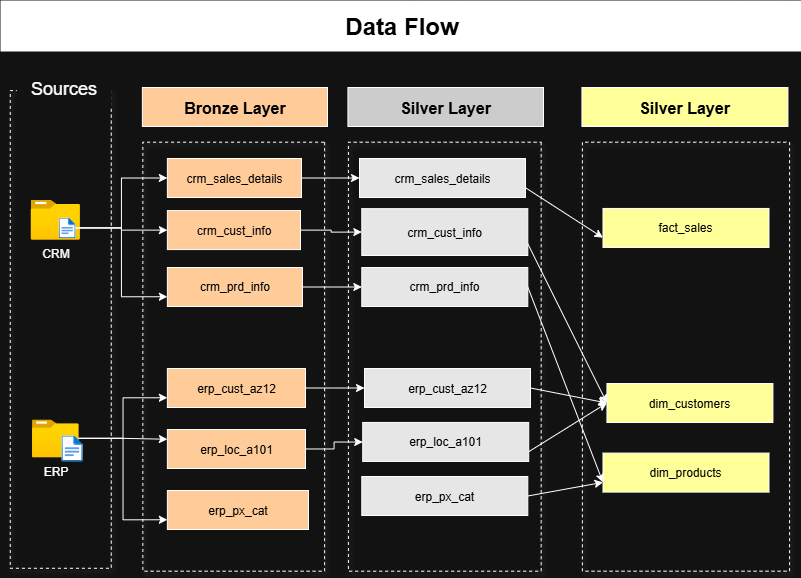

The diagram above was exported from draw.io. Its source (the exported page's mxGraphModel, read from the mxfile embedded in the PNG):
<mxGraphModel dx="1311" dy="573" grid="0" gridSize="10" guides="0" tooltips="1" connect="0" arrows="0" fold="1" page="1" pageScale="1" pageWidth="827" pageHeight="1169" math="0" shadow="0">
  <root>
    <mxCell id="0" />
    <mxCell id="1" parent="0" />
    <mxCell id="b25t2AOWa6kVT0m6Js2y-1" value="" style="rounded=0;whiteSpace=wrap;html=1;rotation=90;fillColor=none;dashed=1;strokeColor=light-dark(#000000,#FFFFFF);glass=0;shadow=1;strokeWidth=1;" vertex="1" parent="1">
      <mxGeometry x="-165.56" y="286.44" width="477.66" height="101.01" as="geometry" />
    </mxCell>
    <mxCell id="b25t2AOWa6kVT0m6Js2y-2" value="Sources" style="rounded=0;whiteSpace=wrap;html=1;dashed=1;fillColor=default;strokeColor=none;fontSize=18;" vertex="1" parent="1">
      <mxGeometry x="29.335" y="76" width="95" height="40" as="geometry" />
    </mxCell>
    <mxCell id="b25t2AOWa6kVT0m6Js2y-3" value="CRM" style="image;aspect=fixed;html=1;points=[];align=center;fontSize=12;image=img/lib/azure2/general/Folder_Blank.svg;" vertex="1" parent="1">
      <mxGeometry x="43.134999999999984" y="207.15999999999994" width="49.29" height="40" as="geometry" />
    </mxCell>
    <mxCell id="b25t2AOWa6kVT0m6Js2y-50" style="edgeStyle=orthogonalEdgeStyle;rounded=0;orthogonalLoop=1;jettySize=auto;html=1;entryX=0;entryY=0.5;entryDx=0;entryDy=0;" edge="1" parent="1" source="b25t2AOWa6kVT0m6Js2y-4" target="b25t2AOWa6kVT0m6Js2y-10">
      <mxGeometry relative="1" as="geometry" />
    </mxCell>
    <mxCell id="b25t2AOWa6kVT0m6Js2y-51" style="edgeStyle=orthogonalEdgeStyle;rounded=0;orthogonalLoop=1;jettySize=auto;html=1;" edge="1" parent="1" source="b25t2AOWa6kVT0m6Js2y-4" target="b25t2AOWa6kVT0m6Js2y-11">
      <mxGeometry relative="1" as="geometry" />
    </mxCell>
    <mxCell id="b25t2AOWa6kVT0m6Js2y-52" style="edgeStyle=orthogonalEdgeStyle;rounded=0;orthogonalLoop=1;jettySize=auto;html=1;entryX=0;entryY=0.75;entryDx=0;entryDy=0;" edge="1" parent="1" source="b25t2AOWa6kVT0m6Js2y-4" target="b25t2AOWa6kVT0m6Js2y-12">
      <mxGeometry relative="1" as="geometry" />
    </mxCell>
    <mxCell id="b25t2AOWa6kVT0m6Js2y-4" value="" style="image;aspect=fixed;html=1;points=[];align=center;fontSize=12;image=img/lib/azure2/general/File.svg;" vertex="1" parent="1">
      <mxGeometry x="71.22" y="225.11" width="16.79" height="20.68" as="geometry" />
    </mxCell>
    <mxCell id="b25t2AOWa6kVT0m6Js2y-53" style="edgeStyle=orthogonalEdgeStyle;rounded=0;orthogonalLoop=1;jettySize=auto;html=1;entryX=0;entryY=0.75;entryDx=0;entryDy=0;" edge="1" parent="1" source="b25t2AOWa6kVT0m6Js2y-5" target="b25t2AOWa6kVT0m6Js2y-17">
      <mxGeometry relative="1" as="geometry" />
    </mxCell>
    <mxCell id="b25t2AOWa6kVT0m6Js2y-54" style="edgeStyle=orthogonalEdgeStyle;rounded=0;orthogonalLoop=1;jettySize=auto;html=1;entryX=0;entryY=0.25;entryDx=0;entryDy=0;" edge="1" parent="1" source="b25t2AOWa6kVT0m6Js2y-5" target="b25t2AOWa6kVT0m6Js2y-18">
      <mxGeometry relative="1" as="geometry" />
    </mxCell>
    <mxCell id="b25t2AOWa6kVT0m6Js2y-55" style="edgeStyle=orthogonalEdgeStyle;rounded=0;orthogonalLoop=1;jettySize=auto;html=1;entryX=0;entryY=0.75;entryDx=0;entryDy=0;" edge="1" parent="1" source="b25t2AOWa6kVT0m6Js2y-5" target="b25t2AOWa6kVT0m6Js2y-19">
      <mxGeometry relative="1" as="geometry" />
    </mxCell>
    <mxCell id="b25t2AOWa6kVT0m6Js2y-5" value="ERP" style="image;aspect=fixed;html=1;points=[];align=center;fontSize=12;image=img/lib/azure2/general/Folder_Blank.svg;" vertex="1" parent="1">
      <mxGeometry x="44.434999999999995" y="426.94000000000005" width="46.7" height="37.9" as="geometry" />
    </mxCell>
    <mxCell id="b25t2AOWa6kVT0m6Js2y-6" value="" style="image;aspect=fixed;html=1;points=[];align=center;fontSize=12;image=img/lib/azure2/general/File.svg;" vertex="1" parent="1">
      <mxGeometry x="73.93499999999997" y="442.84" width="21.19" height="26.11" as="geometry" />
    </mxCell>
    <mxCell id="b25t2AOWa6kVT0m6Js2y-9" value="" style="rounded=0;whiteSpace=wrap;html=1;rotation=90;fillColor=none;dashed=1;strokeColor=light-dark(#000000,#FFFFFF);glass=0;shadow=1;strokeWidth=1;" vertex="1" parent="1">
      <mxGeometry x="31.74" y="273.31" width="428.98" height="181.78" as="geometry" />
    </mxCell>
    <mxCell id="b25t2AOWa6kVT0m6Js2y-56" style="edgeStyle=orthogonalEdgeStyle;rounded=0;orthogonalLoop=1;jettySize=auto;html=1;" edge="1" parent="1" source="b25t2AOWa6kVT0m6Js2y-10" target="b25t2AOWa6kVT0m6Js2y-27">
      <mxGeometry relative="1" as="geometry" />
    </mxCell>
    <mxCell id="b25t2AOWa6kVT0m6Js2y-10" value="&lt;font style=&quot;color: light-dark(rgb(186, 0, 0), rgb(0, 0, 0));&quot;&gt;crm_sales_details&lt;/font&gt;" style="whiteSpace=wrap;html=1;fillColor=light-dark(#FFFFFF,#FFCC99);" vertex="1" parent="1">
      <mxGeometry x="179.87" y="166" width="134.13" height="39" as="geometry" />
    </mxCell>
    <mxCell id="b25t2AOWa6kVT0m6Js2y-57" style="edgeStyle=orthogonalEdgeStyle;rounded=0;orthogonalLoop=1;jettySize=auto;html=1;entryX=0;entryY=0.5;entryDx=0;entryDy=0;" edge="1" parent="1" source="b25t2AOWa6kVT0m6Js2y-11" target="b25t2AOWa6kVT0m6Js2y-28">
      <mxGeometry relative="1" as="geometry" />
    </mxCell>
    <mxCell id="b25t2AOWa6kVT0m6Js2y-11" value="&lt;font style=&quot;color: light-dark(rgb(0, 0, 0), rgb(0, 0, 0));&quot;&gt;crm_cust_info&lt;/font&gt;" style="whiteSpace=wrap;html=1;fillColor=light-dark(#FFFFFF,#FFCC99);" vertex="1" parent="1">
      <mxGeometry x="179.87" y="218.07999999999998" width="133.13" height="39" as="geometry" />
    </mxCell>
    <mxCell id="b25t2AOWa6kVT0m6Js2y-58" style="edgeStyle=orthogonalEdgeStyle;rounded=0;orthogonalLoop=1;jettySize=auto;html=1;" edge="1" parent="1" source="b25t2AOWa6kVT0m6Js2y-12" target="b25t2AOWa6kVT0m6Js2y-29">
      <mxGeometry relative="1" as="geometry" />
    </mxCell>
    <mxCell id="b25t2AOWa6kVT0m6Js2y-12" value="crm_prd_info" style="whiteSpace=wrap;html=1;fillColor=light-dark(#FFFFFF,#FFCC99);textShadow=1;fontColor=light-dark(#000000,#000000);" vertex="1" parent="1">
      <mxGeometry x="179.87" y="275" width="135.13" height="39" as="geometry" />
    </mxCell>
    <mxCell id="b25t2AOWa6kVT0m6Js2y-59" style="edgeStyle=orthogonalEdgeStyle;rounded=0;orthogonalLoop=1;jettySize=auto;html=1;" edge="1" parent="1" source="b25t2AOWa6kVT0m6Js2y-17" target="b25t2AOWa6kVT0m6Js2y-30">
      <mxGeometry relative="1" as="geometry" />
    </mxCell>
    <mxCell id="b25t2AOWa6kVT0m6Js2y-17" value="erp_cust_az12" style="whiteSpace=wrap;html=1;fillColor=light-dark(#FFFFFF,#FFCC99);fontColor=light-dark(#000000,#000000);" vertex="1" parent="1">
      <mxGeometry x="179.87" y="376" width="138.13" height="39" as="geometry" />
    </mxCell>
    <mxCell id="b25t2AOWa6kVT0m6Js2y-60" style="edgeStyle=orthogonalEdgeStyle;rounded=0;orthogonalLoop=1;jettySize=auto;html=1;" edge="1" parent="1" source="b25t2AOWa6kVT0m6Js2y-18" target="b25t2AOWa6kVT0m6Js2y-31">
      <mxGeometry relative="1" as="geometry" />
    </mxCell>
    <mxCell id="b25t2AOWa6kVT0m6Js2y-18" value="erp_loc_a101" style="whiteSpace=wrap;html=1;fillColor=light-dark(#FFFFFF,#FFCC99);fontColor=light-dark(#000000,#000000);" vertex="1" parent="1">
      <mxGeometry x="179.87" y="437" width="138.13" height="39" as="geometry" />
    </mxCell>
    <mxCell id="b25t2AOWa6kVT0m6Js2y-19" value="erp_px_cat" style="whiteSpace=wrap;html=1;fillColor=light-dark(#FFFFFF,#FFCC99);fontColor=light-dark(#000000,#000000);" vertex="1" parent="1">
      <mxGeometry x="179.87" y="498" width="141.13" height="39" as="geometry" />
    </mxCell>
    <mxCell id="b25t2AOWa6kVT0m6Js2y-20" value="&lt;font style=&quot;color: light-dark(rgb(0, 0, 0), rgb(0, 0, 0)); font-size: 16px;&quot;&gt;&lt;b style=&quot;&quot;&gt;Bronze Layer&lt;/b&gt;&lt;/font&gt;" style="whiteSpace=wrap;html=1;fillColor=light-dark(#FFFFFF,#FFCC99);" vertex="1" parent="1">
      <mxGeometry x="154.87" y="95" width="185.13" height="39" as="geometry" />
    </mxCell>
    <mxCell id="b25t2AOWa6kVT0m6Js2y-26" value="" style="rounded=0;whiteSpace=wrap;html=1;rotation=90;fillColor=none;dashed=1;strokeColor=light-dark(#000000,#FFFFFF);glass=0;shadow=1;strokeWidth=1;" vertex="1" parent="1">
      <mxGeometry x="242.81" y="267.81" width="428.98" height="192.78" as="geometry" />
    </mxCell>
    <mxCell id="b25t2AOWa6kVT0m6Js2y-27" value="&lt;font style=&quot;color: light-dark(rgb(186, 0, 0), rgb(0, 0, 0));&quot;&gt;crm_sales_details&lt;/font&gt;" style="whiteSpace=wrap;html=1;fillColor=light-dark(#FFFFFF,#E6E6E6);" vertex="1" parent="1">
      <mxGeometry x="372.00000000000006" y="166" width="166" height="39" as="geometry" />
    </mxCell>
    <mxCell id="b25t2AOWa6kVT0m6Js2y-28" value="&lt;font style=&quot;color: light-dark(rgb(0, 0, 0), rgb(0, 0, 0));&quot;&gt;crm_cust_info&lt;/font&gt;" style="whiteSpace=wrap;html=1;fillColor=light-dark(#FFFFFF,#E6E6E6);" vertex="1" parent="1">
      <mxGeometry x="374.30000000000007" y="216.16000000000003" width="166" height="46.84" as="geometry" />
    </mxCell>
    <mxCell id="b25t2AOWa6kVT0m6Js2y-29" value="crm_prd_info" style="whiteSpace=wrap;html=1;fillColor=light-dark(#FFFFFF,#E6E6E6);textShadow=1;fontColor=light-dark(#000000,#000000);" vertex="1" parent="1">
      <mxGeometry x="374.30000000000007" y="275" width="166" height="39" as="geometry" />
    </mxCell>
    <mxCell id="b25t2AOWa6kVT0m6Js2y-30" value="erp_cust_az12" style="whiteSpace=wrap;html=1;fillColor=light-dark(#FFFFFF, #e6e6e6);fontColor=light-dark(#000000,#000000);" vertex="1" parent="1">
      <mxGeometry x="377.00000000000006" y="376" width="166" height="39" as="geometry" />
    </mxCell>
    <mxCell id="b25t2AOWa6kVT0m6Js2y-31" value="erp_loc_a101" style="whiteSpace=wrap;html=1;fillColor=light-dark(#FFFFFF,#E6E6E6);fontColor=light-dark(#000000,#000000);" vertex="1" parent="1">
      <mxGeometry x="375.22" y="429.95" width="166" height="39" as="geometry" />
    </mxCell>
    <mxCell id="b25t2AOWa6kVT0m6Js2y-32" value="erp_px_cat" style="whiteSpace=wrap;html=1;fillColor=light-dark(#FFFFFF,#E6E6E6);fontColor=light-dark(#000000,#000000);" vertex="1" parent="1">
      <mxGeometry x="374.30000000000007" y="484" width="166" height="39" as="geometry" />
    </mxCell>
    <mxCell id="b25t2AOWa6kVT0m6Js2y-33" value="&lt;font style=&quot;color: light-dark(rgb(0, 0, 0), rgb(0, 0, 0)); font-size: 16px;&quot;&gt;&lt;b style=&quot;&quot;&gt;Silver Layer&lt;/b&gt;&lt;/font&gt;" style="whiteSpace=wrap;html=1;fillColor=light-dark(#FFFFFF,#CCCCCC);" vertex="1" parent="1">
      <mxGeometry x="360.44" y="95" width="195.56" height="39" as="geometry" />
    </mxCell>
    <mxCell id="b25t2AOWa6kVT0m6Js2y-40" value="" style="rounded=0;whiteSpace=wrap;html=1;rotation=90;fillColor=none;dashed=1;strokeColor=light-dark(#000000,#FFFFFF);glass=0;shadow=1;strokeWidth=1;arcSize=12;" vertex="1" parent="1">
      <mxGeometry x="484" y="260.61" width="428.98" height="207.17" as="geometry" />
    </mxCell>
    <mxCell id="b25t2AOWa6kVT0m6Js2y-41" value="&lt;font&gt;fact_sales&lt;/font&gt;" style="whiteSpace=wrap;html=1;fillColor=light-dark(#FFFFFF,#FFFF99);arcSize=12;fontColor=light-dark(#000000,#000000);" vertex="1" parent="1">
      <mxGeometry x="615.49" y="215.95" width="166" height="39" as="geometry" />
    </mxCell>
    <mxCell id="b25t2AOWa6kVT0m6Js2y-45" value="dim_customers" style="whiteSpace=wrap;html=1;fillColor=light-dark(#FFFFFF,#FFFF99);fontColor=light-dark(#000000,#000000);arcSize=12;" vertex="1" parent="1">
      <mxGeometry x="619.44" y="391.01" width="166" height="39" as="geometry" />
    </mxCell>
    <mxCell id="b25t2AOWa6kVT0m6Js2y-46" value="dim_products" style="whiteSpace=wrap;html=1;fillColor=light-dark(#FFFFFF,#FFFF99);fontColor=light-dark(#000000,#000000);arcSize=12;" vertex="1" parent="1">
      <mxGeometry x="615.49" y="460.59000000000003" width="166" height="39" as="geometry" />
    </mxCell>
    <mxCell id="b25t2AOWa6kVT0m6Js2y-47" value="&lt;font style=&quot;color: light-dark(rgb(0, 0, 0), rgb(0, 0, 0)); font-size: 16px;&quot;&gt;&lt;b style=&quot;&quot;&gt;Silver Layer&lt;/b&gt;&lt;/font&gt;" style="whiteSpace=wrap;html=1;fillColor=light-dark(#FFFFFF,#FFFF99);arcSize=12;" vertex="1" parent="1">
      <mxGeometry x="594.44" y="95" width="206" height="39" as="geometry" />
    </mxCell>
    <mxCell id="b25t2AOWa6kVT0m6Js2y-71" value="" style="endArrow=classic;html=1;rounded=0;exitX=1;exitY=0.5;exitDx=0;exitDy=0;entryX=0;entryY=0.5;entryDx=0;entryDy=0;" edge="1" parent="1" source="b25t2AOWa6kVT0m6Js2y-30" target="b25t2AOWa6kVT0m6Js2y-45">
      <mxGeometry width="50" height="50" relative="1" as="geometry">
        <mxPoint x="562" y="395" as="sourcePoint" />
        <mxPoint x="612" y="345" as="targetPoint" />
      </mxGeometry>
    </mxCell>
    <mxCell id="b25t2AOWa6kVT0m6Js2y-72" value="" style="endArrow=classic;html=1;rounded=0;exitX=1;exitY=0.75;exitDx=0;exitDy=0;entryX=0;entryY=0.5;entryDx=0;entryDy=0;" edge="1" parent="1" source="b25t2AOWa6kVT0m6Js2y-31" target="b25t2AOWa6kVT0m6Js2y-45">
      <mxGeometry width="50" height="50" relative="1" as="geometry">
        <mxPoint x="562" y="395" as="sourcePoint" />
        <mxPoint x="612" y="345" as="targetPoint" />
      </mxGeometry>
    </mxCell>
    <mxCell id="b25t2AOWa6kVT0m6Js2y-73" value="" style="endArrow=classic;html=1;rounded=0;exitX=1;exitY=0.5;exitDx=0;exitDy=0;entryX=0;entryY=0.75;entryDx=0;entryDy=0;" edge="1" parent="1" source="b25t2AOWa6kVT0m6Js2y-29" target="b25t2AOWa6kVT0m6Js2y-46">
      <mxGeometry width="50" height="50" relative="1" as="geometry">
        <mxPoint x="562" y="395" as="sourcePoint" />
        <mxPoint x="612" y="345" as="targetPoint" />
      </mxGeometry>
    </mxCell>
    <mxCell id="b25t2AOWa6kVT0m6Js2y-74" value="" style="endArrow=classic;html=1;rounded=0;exitX=1;exitY=0.5;exitDx=0;exitDy=0;entryX=0;entryY=0.75;entryDx=0;entryDy=0;" edge="1" parent="1" source="b25t2AOWa6kVT0m6Js2y-32" target="b25t2AOWa6kVT0m6Js2y-46">
      <mxGeometry width="50" height="50" relative="1" as="geometry">
        <mxPoint x="562" y="395" as="sourcePoint" />
        <mxPoint x="612" y="345" as="targetPoint" />
      </mxGeometry>
    </mxCell>
    <mxCell id="b25t2AOWa6kVT0m6Js2y-75" value="" style="endArrow=classic;html=1;rounded=0;exitX=1;exitY=0.75;exitDx=0;exitDy=0;entryX=0;entryY=0.5;entryDx=0;entryDy=0;" edge="1" parent="1" source="b25t2AOWa6kVT0m6Js2y-28" target="b25t2AOWa6kVT0m6Js2y-45">
      <mxGeometry width="50" height="50" relative="1" as="geometry">
        <mxPoint x="562" y="367" as="sourcePoint" />
        <mxPoint x="612" y="317" as="targetPoint" />
      </mxGeometry>
    </mxCell>
    <mxCell id="b25t2AOWa6kVT0m6Js2y-76" value="" style="endArrow=classic;html=1;rounded=0;entryX=0;entryY=0.75;entryDx=0;entryDy=0;exitX=1;exitY=0.75;exitDx=0;exitDy=0;" edge="1" parent="1" source="b25t2AOWa6kVT0m6Js2y-27" target="b25t2AOWa6kVT0m6Js2y-41">
      <mxGeometry width="50" height="50" relative="1" as="geometry">
        <mxPoint x="562" y="367" as="sourcePoint" />
        <mxPoint x="612" y="317" as="targetPoint" />
      </mxGeometry>
    </mxCell>
    <mxCell id="b25t2AOWa6kVT0m6Js2y-77" value="Data Flow" style="text;strokeColor=none;fillColor=light-dark(#FFFFFF,#FFFFFF);html=1;fontSize=24;fontStyle=1;verticalAlign=middle;align=center;fontColor=light-dark(#000000,#000000);" vertex="1" parent="1">
      <mxGeometry x="13" y="8" width="801" height="51" as="geometry" />
    </mxCell>
  </root>
</mxGraphModel>